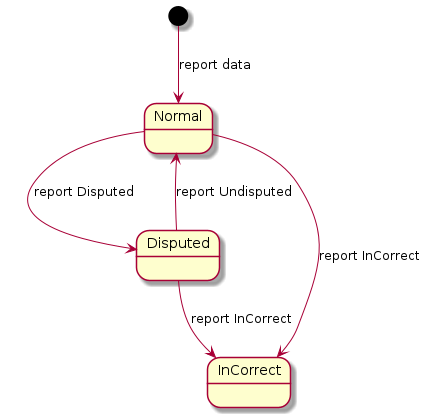

The diagram above was rendered by PlantUML. Its source (embedded in the PNG):
@startuml
top to bottom direction
[*] -->  Normal : report data
Normal --> Disputed : report Disputed
Normal --> InCorrect : report InCorrect
Disputed --> InCorrect : report InCorrect
Disputed --> Normal : report Undisputed
@enduml